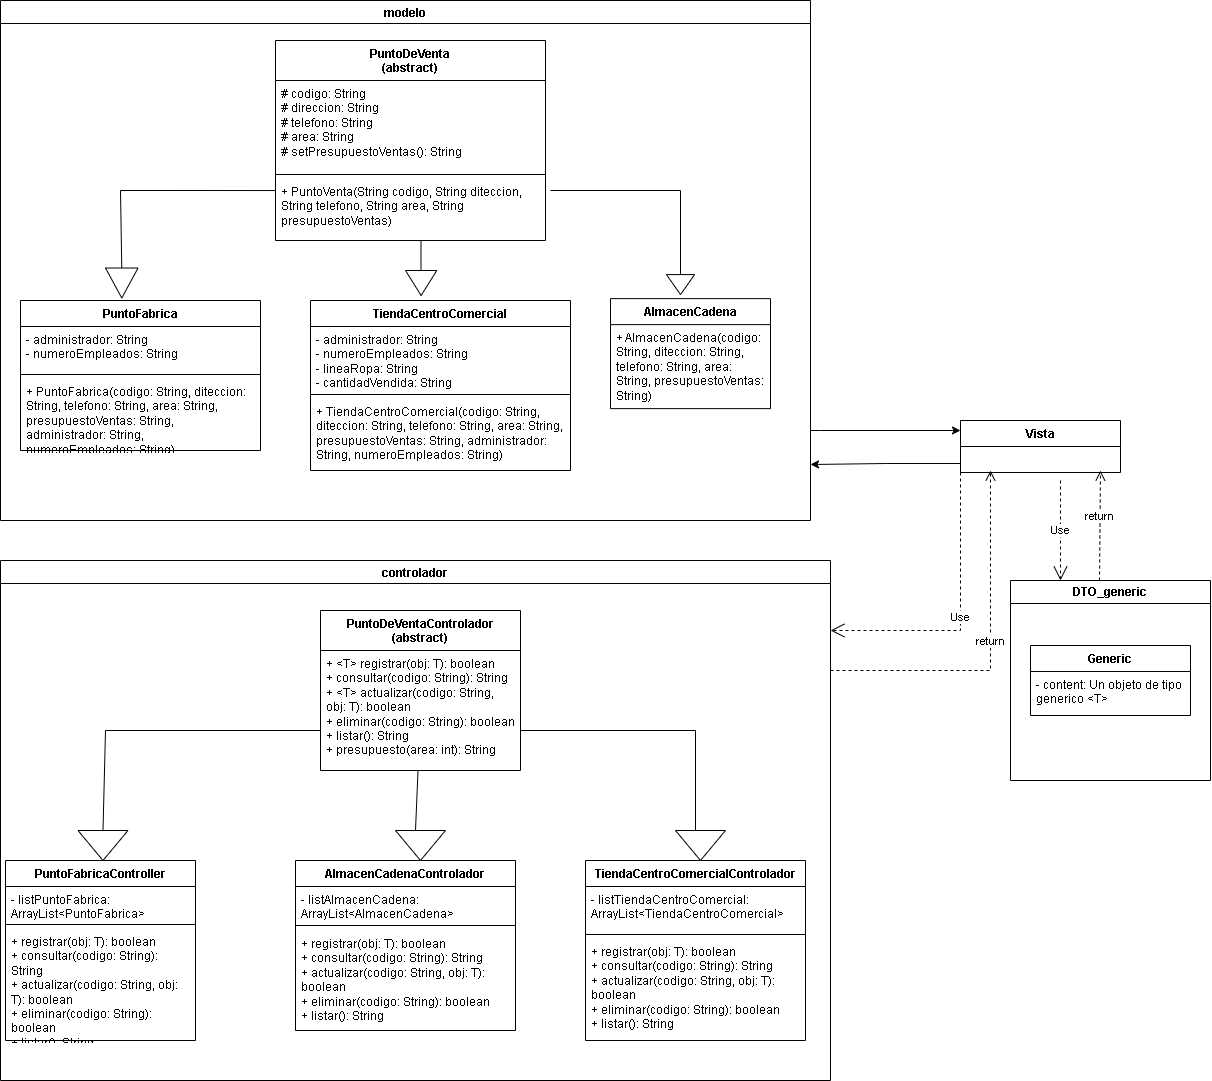

The diagram above was exported from draw.io. Its source (the exported page's mxGraphModel, read from the mxfile embedded in the PNG):
<mxGraphModel dx="1678" dy="1050" grid="1" gridSize="10" guides="1" tooltips="1" connect="1" arrows="1" fold="1" page="1" pageScale="1" pageWidth="827" pageHeight="1169" math="0" shadow="0">
  <root>
    <mxCell id="0" />
    <mxCell id="1" parent="0" />
    <mxCell id="iMsb4uUGbcwTjFAvWGnZ-9" value="TiendaCentroComercial" style="swimlane;fontStyle=1;align=center;verticalAlign=top;childLayout=stackLayout;horizontal=1;startSize=26;horizontalStack=0;resizeParent=1;resizeParentMax=0;resizeLast=0;collapsible=1;marginBottom=0;whiteSpace=wrap;html=1;" parent="1" vertex="1">
      <mxGeometry x="330" y="350" width="260" height="170" as="geometry" />
    </mxCell>
    <mxCell id="iMsb4uUGbcwTjFAvWGnZ-10" value="&lt;div&gt;- administrador: String&lt;/div&gt;&lt;div&gt;- numeroEmpleados: String&lt;/div&gt;&lt;div&gt;-&amp;nbsp;lineaRopa: String&lt;/div&gt;&lt;div&gt;-&amp;nbsp;cantidadVendida: String&lt;/div&gt;" style="text;strokeColor=none;fillColor=none;align=left;verticalAlign=top;spacingLeft=4;spacingRight=4;overflow=hidden;rotatable=0;points=[[0,0.5],[1,0.5]];portConstraint=eastwest;whiteSpace=wrap;html=1;" parent="iMsb4uUGbcwTjFAvWGnZ-9" vertex="1">
      <mxGeometry y="26" width="260" height="64" as="geometry" />
    </mxCell>
    <mxCell id="iMsb4uUGbcwTjFAvWGnZ-11" value="" style="line;strokeWidth=1;fillColor=none;align=left;verticalAlign=middle;spacingTop=-1;spacingLeft=3;spacingRight=3;rotatable=0;labelPosition=right;points=[];portConstraint=eastwest;strokeColor=inherit;" parent="iMsb4uUGbcwTjFAvWGnZ-9" vertex="1">
      <mxGeometry y="90" width="260" height="8" as="geometry" />
    </mxCell>
    <mxCell id="iMsb4uUGbcwTjFAvWGnZ-12" value="&lt;div&gt;+&amp;nbsp;TiendaCentroComercial(codigo: String, diteccion: String, telefono: String, area: String, presupuestoVentas: String, administrador: String, numeroEmpleados: String)&lt;/div&gt;" style="text;strokeColor=none;fillColor=none;align=left;verticalAlign=top;spacingLeft=4;spacingRight=4;overflow=hidden;rotatable=0;points=[[0,0.5],[1,0.5]];portConstraint=eastwest;whiteSpace=wrap;html=1;" parent="iMsb4uUGbcwTjFAvWGnZ-9" vertex="1">
      <mxGeometry y="98" width="260" height="72" as="geometry" />
    </mxCell>
    <mxCell id="Iq18Ngz6vmE_60LZdRIo-4" value="PuntoDeVenta&lt;div&gt;(abstract)&lt;/div&gt;" style="swimlane;fontStyle=1;align=center;verticalAlign=top;childLayout=stackLayout;horizontal=1;startSize=40;horizontalStack=0;resizeParent=1;resizeParentMax=0;resizeLast=0;collapsible=1;marginBottom=0;whiteSpace=wrap;html=1;" vertex="1" parent="1">
      <mxGeometry x="295" y="90" width="270" height="200" as="geometry" />
    </mxCell>
    <mxCell id="Iq18Ngz6vmE_60LZdRIo-5" value="# codigo: String&lt;div&gt;# direccion: String&lt;/div&gt;&lt;div&gt;# telefono: String&lt;/div&gt;&lt;div&gt;# area: String&lt;/div&gt;&lt;div&gt;# setPresupuestoVentas(): String&lt;/div&gt;" style="text;strokeColor=none;fillColor=none;align=left;verticalAlign=top;spacingLeft=4;spacingRight=4;overflow=hidden;rotatable=0;points=[[0,0.5],[1,0.5]];portConstraint=eastwest;whiteSpace=wrap;html=1;" vertex="1" parent="Iq18Ngz6vmE_60LZdRIo-4">
      <mxGeometry y="40" width="270" height="90" as="geometry" />
    </mxCell>
    <mxCell id="Iq18Ngz6vmE_60LZdRIo-6" value="" style="line;strokeWidth=1;fillColor=none;align=left;verticalAlign=middle;spacingTop=-1;spacingLeft=3;spacingRight=3;rotatable=0;labelPosition=right;points=[];portConstraint=eastwest;strokeColor=inherit;" vertex="1" parent="Iq18Ngz6vmE_60LZdRIo-4">
      <mxGeometry y="130" width="270" height="8" as="geometry" />
    </mxCell>
    <mxCell id="Iq18Ngz6vmE_60LZdRIo-7" value="+ PuntoVenta(String codigo, String diteccion, String telefono, String area, String presupuestoVentas)" style="text;strokeColor=none;fillColor=none;align=left;verticalAlign=top;spacingLeft=4;spacingRight=4;overflow=hidden;rotatable=0;points=[[0,0.5],[1,0.5]];portConstraint=eastwest;whiteSpace=wrap;html=1;" vertex="1" parent="Iq18Ngz6vmE_60LZdRIo-4">
      <mxGeometry y="138" width="270" height="62" as="geometry" />
    </mxCell>
    <mxCell id="Iq18Ngz6vmE_60LZdRIo-12" value="PuntoFabrica" style="swimlane;fontStyle=1;align=center;verticalAlign=top;childLayout=stackLayout;horizontal=1;startSize=26;horizontalStack=0;resizeParent=1;resizeParentMax=0;resizeLast=0;collapsible=1;marginBottom=0;whiteSpace=wrap;html=1;" vertex="1" parent="1">
      <mxGeometry x="40" y="350" width="240" height="150" as="geometry" />
    </mxCell>
    <mxCell id="Iq18Ngz6vmE_60LZdRIo-13" value="-&amp;nbsp;administrador: String&lt;div&gt;-&amp;nbsp;numeroEmpleados: String&lt;/div&gt;" style="text;strokeColor=none;fillColor=none;align=left;verticalAlign=top;spacingLeft=4;spacingRight=4;overflow=hidden;rotatable=0;points=[[0,0.5],[1,0.5]];portConstraint=eastwest;whiteSpace=wrap;html=1;" vertex="1" parent="Iq18Ngz6vmE_60LZdRIo-12">
      <mxGeometry y="26" width="240" height="44" as="geometry" />
    </mxCell>
    <mxCell id="Iq18Ngz6vmE_60LZdRIo-14" value="" style="line;strokeWidth=1;fillColor=none;align=left;verticalAlign=middle;spacingTop=-1;spacingLeft=3;spacingRight=3;rotatable=0;labelPosition=right;points=[];portConstraint=eastwest;strokeColor=inherit;" vertex="1" parent="Iq18Ngz6vmE_60LZdRIo-12">
      <mxGeometry y="70" width="240" height="8" as="geometry" />
    </mxCell>
    <mxCell id="Iq18Ngz6vmE_60LZdRIo-15" value="&lt;div&gt;+&amp;nbsp;PuntoFabrica(codigo: String, diteccion: String, telefono: String, area: String, presupuestoVentas: String, administrador: String, numeroEmpleados: String)&lt;/div&gt;" style="text;strokeColor=none;fillColor=none;align=left;verticalAlign=top;spacingLeft=4;spacingRight=4;overflow=hidden;rotatable=0;points=[[0,0.5],[1,0.5]];portConstraint=eastwest;whiteSpace=wrap;html=1;" vertex="1" parent="Iq18Ngz6vmE_60LZdRIo-12">
      <mxGeometry y="78" width="240" height="72" as="geometry" />
    </mxCell>
    <mxCell id="Iq18Ngz6vmE_60LZdRIo-20" value="AlmacenCadenaControlador" style="swimlane;fontStyle=1;align=center;verticalAlign=top;childLayout=stackLayout;horizontal=1;startSize=26;horizontalStack=0;resizeParent=1;resizeParentMax=0;resizeLast=0;collapsible=1;marginBottom=0;whiteSpace=wrap;html=1;" vertex="1" parent="1">
      <mxGeometry x="315" y="910" width="220" height="170" as="geometry" />
    </mxCell>
    <mxCell id="Iq18Ngz6vmE_60LZdRIo-21" value="-&amp;nbsp;listAlmacenCadena: ArrayList&amp;lt;AlmacenCadena&amp;gt;" style="text;strokeColor=none;fillColor=none;align=left;verticalAlign=top;spacingLeft=4;spacingRight=4;overflow=hidden;rotatable=0;points=[[0,0.5],[1,0.5]];portConstraint=eastwest;whiteSpace=wrap;html=1;" vertex="1" parent="Iq18Ngz6vmE_60LZdRIo-20">
      <mxGeometry y="26" width="220" height="34" as="geometry" />
    </mxCell>
    <mxCell id="Iq18Ngz6vmE_60LZdRIo-22" value="" style="line;strokeWidth=1;fillColor=none;align=left;verticalAlign=middle;spacingTop=-1;spacingLeft=3;spacingRight=3;rotatable=0;labelPosition=right;points=[];portConstraint=eastwest;strokeColor=inherit;" vertex="1" parent="Iq18Ngz6vmE_60LZdRIo-20">
      <mxGeometry y="60" width="220" height="10" as="geometry" />
    </mxCell>
    <mxCell id="Iq18Ngz6vmE_60LZdRIo-23" value="+&amp;nbsp;registrar(obj: T): boolean&lt;div&gt;+&amp;nbsp;consultar(codigo: String): String&lt;/div&gt;&lt;div&gt;+&amp;nbsp;actualizar(codigo: String, obj: T): boolean&lt;/div&gt;&lt;div&gt;+&amp;nbsp;eliminar(codigo: String): boolean&lt;/div&gt;&lt;div&gt;+&amp;nbsp;listar(): String&lt;/div&gt;" style="text;strokeColor=none;fillColor=none;align=left;verticalAlign=top;spacingLeft=4;spacingRight=4;overflow=hidden;rotatable=0;points=[[0,0.5],[1,0.5]];portConstraint=eastwest;whiteSpace=wrap;html=1;" vertex="1" parent="Iq18Ngz6vmE_60LZdRIo-20">
      <mxGeometry y="70" width="220" height="100" as="geometry" />
    </mxCell>
    <mxCell id="Iq18Ngz6vmE_60LZdRIo-28" value="TiendaCentroComercialControlador" style="swimlane;fontStyle=1;align=center;verticalAlign=top;childLayout=stackLayout;horizontal=1;startSize=26;horizontalStack=0;resizeParent=1;resizeParentMax=0;resizeLast=0;collapsible=1;marginBottom=0;whiteSpace=wrap;html=1;" vertex="1" parent="1">
      <mxGeometry x="605" y="910" width="220" height="180" as="geometry" />
    </mxCell>
    <mxCell id="Iq18Ngz6vmE_60LZdRIo-29" value="-&amp;nbsp;listTiendaCentroComercial: ArrayList&amp;lt;TiendaCentroComercial&amp;gt;" style="text;strokeColor=none;fillColor=none;align=left;verticalAlign=top;spacingLeft=4;spacingRight=4;overflow=hidden;rotatable=0;points=[[0,0.5],[1,0.5]];portConstraint=eastwest;whiteSpace=wrap;html=1;" vertex="1" parent="Iq18Ngz6vmE_60LZdRIo-28">
      <mxGeometry y="26" width="220" height="44" as="geometry" />
    </mxCell>
    <mxCell id="Iq18Ngz6vmE_60LZdRIo-30" value="" style="line;strokeWidth=1;fillColor=none;align=left;verticalAlign=middle;spacingTop=-1;spacingLeft=3;spacingRight=3;rotatable=0;labelPosition=right;points=[];portConstraint=eastwest;strokeColor=inherit;" vertex="1" parent="Iq18Ngz6vmE_60LZdRIo-28">
      <mxGeometry y="70" width="220" height="8" as="geometry" />
    </mxCell>
    <mxCell id="Iq18Ngz6vmE_60LZdRIo-31" value="+&amp;nbsp;registrar(obj: T): boolean&lt;div&gt;+&amp;nbsp;consultar(codigo: String): String&lt;/div&gt;&lt;div&gt;+&amp;nbsp;actualizar(codigo: String, obj: T): boolean&lt;/div&gt;&lt;div&gt;+&amp;nbsp;eliminar(codigo: String): boolean&lt;/div&gt;&lt;div&gt;+&amp;nbsp;listar(): String&lt;/div&gt;" style="text;strokeColor=none;fillColor=none;align=left;verticalAlign=top;spacingLeft=4;spacingRight=4;overflow=hidden;rotatable=0;points=[[0,0.5],[1,0.5]];portConstraint=eastwest;whiteSpace=wrap;html=1;" vertex="1" parent="Iq18Ngz6vmE_60LZdRIo-28">
      <mxGeometry y="78" width="220" height="102" as="geometry" />
    </mxCell>
    <mxCell id="Iq18Ngz6vmE_60LZdRIo-32" value="PuntoFabricaController" style="swimlane;fontStyle=1;align=center;verticalAlign=top;childLayout=stackLayout;horizontal=1;startSize=26;horizontalStack=0;resizeParent=1;resizeParentMax=0;resizeLast=0;collapsible=1;marginBottom=0;whiteSpace=wrap;html=1;" vertex="1" parent="1">
      <mxGeometry x="25" y="910" width="190" height="180" as="geometry" />
    </mxCell>
    <mxCell id="Iq18Ngz6vmE_60LZdRIo-33" value="-&amp;nbsp;listPuntoFabrica: ArrayList&amp;lt;PuntoFabrica&amp;gt;" style="text;strokeColor=none;fillColor=none;align=left;verticalAlign=top;spacingLeft=4;spacingRight=4;overflow=hidden;rotatable=0;points=[[0,0.5],[1,0.5]];portConstraint=eastwest;whiteSpace=wrap;html=1;" vertex="1" parent="Iq18Ngz6vmE_60LZdRIo-32">
      <mxGeometry y="26" width="190" height="34" as="geometry" />
    </mxCell>
    <mxCell id="Iq18Ngz6vmE_60LZdRIo-34" value="" style="line;strokeWidth=1;fillColor=none;align=left;verticalAlign=middle;spacingTop=-1;spacingLeft=3;spacingRight=3;rotatable=0;labelPosition=right;points=[];portConstraint=eastwest;strokeColor=inherit;" vertex="1" parent="Iq18Ngz6vmE_60LZdRIo-32">
      <mxGeometry y="60" width="190" height="8" as="geometry" />
    </mxCell>
    <mxCell id="Iq18Ngz6vmE_60LZdRIo-35" value="+&amp;nbsp;registrar(obj: T): boolean&lt;div&gt;+&amp;nbsp;consultar(codigo: String): String&lt;/div&gt;&lt;div&gt;+&amp;nbsp;actualizar(codigo: String, obj: T): boolean&lt;/div&gt;&lt;div&gt;+&amp;nbsp;eliminar(codigo: String): boolean&lt;/div&gt;&lt;div&gt;+&amp;nbsp;listar(): String&lt;/div&gt;" style="text;strokeColor=none;fillColor=none;align=left;verticalAlign=top;spacingLeft=4;spacingRight=4;overflow=hidden;rotatable=0;points=[[0,0.5],[1,0.5]];portConstraint=eastwest;whiteSpace=wrap;html=1;" vertex="1" parent="Iq18Ngz6vmE_60LZdRIo-32">
      <mxGeometry y="68" width="190" height="112" as="geometry" />
    </mxCell>
    <mxCell id="Iq18Ngz6vmE_60LZdRIo-38" value="modelo" style="swimlane;" vertex="1" parent="1">
      <mxGeometry x="20" y="50" width="810" height="520" as="geometry" />
    </mxCell>
    <mxCell id="Iq18Ngz6vmE_60LZdRIo-41" value="" style="triangle;whiteSpace=wrap;html=1;rotation=90;" vertex="1" parent="Iq18Ngz6vmE_60LZdRIo-38">
      <mxGeometry x="408.13" y="266.88" width="25" height="31.25" as="geometry" />
    </mxCell>
    <mxCell id="Iq18Ngz6vmE_60LZdRIo-40" value="" style="endArrow=none;html=1;rounded=0;" edge="1" parent="Iq18Ngz6vmE_60LZdRIo-38">
      <mxGeometry width="50" height="50" relative="1" as="geometry">
        <mxPoint x="420.49" y="270" as="sourcePoint" />
        <mxPoint x="420.49" y="240" as="targetPoint" />
      </mxGeometry>
    </mxCell>
    <mxCell id="Iq18Ngz6vmE_60LZdRIo-43" value="" style="triangle;whiteSpace=wrap;html=1;rotation=90;" vertex="1" parent="Iq18Ngz6vmE_60LZdRIo-38">
      <mxGeometry x="670" y="270" width="20" height="28.13" as="geometry" />
    </mxCell>
    <mxCell id="Iq18Ngz6vmE_60LZdRIo-8" value="AlmacenCadena" style="swimlane;fontStyle=1;align=center;verticalAlign=top;childLayout=stackLayout;horizontal=1;startSize=26;horizontalStack=0;resizeParent=1;resizeParentMax=0;resizeLast=0;collapsible=1;marginBottom=0;whiteSpace=wrap;html=1;" vertex="1" parent="Iq18Ngz6vmE_60LZdRIo-38">
      <mxGeometry x="610" y="298.13" width="160" height="110" as="geometry" />
    </mxCell>
    <mxCell id="Iq18Ngz6vmE_60LZdRIo-9" value="+&amp;nbsp;AlmacenCadena(codigo: String, diteccion: String, telefono: String, area: String, presupuestoVentas: String)&amp;nbsp;" style="text;strokeColor=none;fillColor=none;align=left;verticalAlign=top;spacingLeft=4;spacingRight=4;overflow=hidden;rotatable=0;points=[[0,0.5],[1,0.5]];portConstraint=eastwest;whiteSpace=wrap;html=1;" vertex="1" parent="Iq18Ngz6vmE_60LZdRIo-8">
      <mxGeometry y="26" width="160" height="84" as="geometry" />
    </mxCell>
    <mxCell id="Iq18Ngz6vmE_60LZdRIo-47" value="" style="triangle;whiteSpace=wrap;html=1;rotation=90;" vertex="1" parent="Iq18Ngz6vmE_60LZdRIo-38">
      <mxGeometry x="106.26" y="266.26" width="30" height="32.51" as="geometry" />
    </mxCell>
    <mxCell id="Iq18Ngz6vmE_60LZdRIo-39" value="controlador" style="swimlane;" vertex="1" parent="1">
      <mxGeometry x="20" y="610" width="830" height="520" as="geometry" />
    </mxCell>
    <mxCell id="Iq18Ngz6vmE_60LZdRIo-48" value="" style="endArrow=none;html=1;rounded=0;exitX=0;exitY=0.5;exitDx=0;exitDy=0;" edge="1" parent="Iq18Ngz6vmE_60LZdRIo-39" source="Iq18Ngz6vmE_60LZdRIo-50">
      <mxGeometry width="50" height="50" relative="1" as="geometry">
        <mxPoint x="105" y="260" as="sourcePoint" />
        <mxPoint x="320" y="170" as="targetPoint" />
        <Array as="points">
          <mxPoint x="105" y="170" />
        </Array>
      </mxGeometry>
    </mxCell>
    <mxCell id="Iq18Ngz6vmE_60LZdRIo-50" value="" style="triangle;whiteSpace=wrap;html=1;rotation=90;" vertex="1" parent="Iq18Ngz6vmE_60LZdRIo-39">
      <mxGeometry x="87.5" y="260" width="30" height="50" as="geometry" />
    </mxCell>
    <mxCell id="Iq18Ngz6vmE_60LZdRIo-16" value="PuntoDeVentaControlador&lt;div&gt;(abstract)&lt;/div&gt;" style="swimlane;fontStyle=1;align=center;verticalAlign=top;childLayout=stackLayout;horizontal=1;startSize=40;horizontalStack=0;resizeParent=1;resizeParentMax=0;resizeLast=0;collapsible=1;marginBottom=0;whiteSpace=wrap;html=1;" vertex="1" parent="Iq18Ngz6vmE_60LZdRIo-39">
      <mxGeometry x="320" y="50" width="200" height="160" as="geometry" />
    </mxCell>
    <mxCell id="Iq18Ngz6vmE_60LZdRIo-17" value="+ &amp;lt;T&amp;gt; registrar(obj: T): boolean&lt;div&gt;+ consultar(codigo: String): String&lt;/div&gt;&lt;div&gt;+ &amp;lt;T&amp;gt; actualizar(codigo: String, obj: T): boolean&lt;/div&gt;&lt;div&gt;+&amp;nbsp;eliminar(codigo: String): boolean&lt;/div&gt;&lt;div&gt;+&amp;nbsp;listar(): String&lt;/div&gt;&lt;div&gt;+&amp;nbsp;presupuesto(area: int): String&lt;/div&gt;" style="text;strokeColor=none;fillColor=none;align=left;verticalAlign=top;spacingLeft=4;spacingRight=4;overflow=hidden;rotatable=0;points=[[0,0.5],[1,0.5]];portConstraint=eastwest;whiteSpace=wrap;html=1;" vertex="1" parent="Iq18Ngz6vmE_60LZdRIo-16">
      <mxGeometry y="40" width="200" height="120" as="geometry" />
    </mxCell>
    <mxCell id="Iq18Ngz6vmE_60LZdRIo-53" value="" style="triangle;whiteSpace=wrap;html=1;rotation=90;" vertex="1" parent="Iq18Ngz6vmE_60LZdRIo-39">
      <mxGeometry x="685" y="260" width="30" height="50" as="geometry" />
    </mxCell>
    <mxCell id="Iq18Ngz6vmE_60LZdRIo-55" value="" style="triangle;whiteSpace=wrap;html=1;rotation=90;" vertex="1" parent="Iq18Ngz6vmE_60LZdRIo-39">
      <mxGeometry x="405" y="260" width="30" height="50" as="geometry" />
    </mxCell>
    <mxCell id="Iq18Ngz6vmE_60LZdRIo-42" value="" style="endArrow=none;html=1;rounded=0;exitX=0;exitY=0.5;exitDx=0;exitDy=0;" edge="1" parent="1" source="Iq18Ngz6vmE_60LZdRIo-43">
      <mxGeometry width="50" height="50" relative="1" as="geometry">
        <mxPoint x="700" y="320" as="sourcePoint" />
        <mxPoint x="570" y="240" as="targetPoint" />
        <Array as="points">
          <mxPoint x="700" y="240" />
        </Array>
      </mxGeometry>
    </mxCell>
    <mxCell id="Iq18Ngz6vmE_60LZdRIo-46" value="" style="endArrow=none;html=1;rounded=0;entryX=-0.001;entryY=0.194;entryDx=0;entryDy=0;entryPerimeter=0;exitX=0;exitY=0.5;exitDx=0;exitDy=0;" edge="1" parent="1" source="Iq18Ngz6vmE_60LZdRIo-47" target="Iq18Ngz6vmE_60LZdRIo-7">
      <mxGeometry width="50" height="50" relative="1" as="geometry">
        <mxPoint x="140" y="330" as="sourcePoint" />
        <mxPoint x="290" y="240" as="targetPoint" />
        <Array as="points">
          <mxPoint x="140" y="240" />
        </Array>
      </mxGeometry>
    </mxCell>
    <mxCell id="Iq18Ngz6vmE_60LZdRIo-51" value="" style="endArrow=none;html=1;rounded=0;" edge="1" parent="1">
      <mxGeometry width="50" height="50" relative="1" as="geometry">
        <mxPoint x="540" y="780" as="sourcePoint" />
        <mxPoint x="715" y="880" as="targetPoint" />
        <Array as="points">
          <mxPoint x="715" y="780" />
        </Array>
      </mxGeometry>
    </mxCell>
    <mxCell id="Iq18Ngz6vmE_60LZdRIo-54" value="" style="endArrow=none;html=1;rounded=0;" edge="1" parent="1" source="Iq18Ngz6vmE_60LZdRIo-17">
      <mxGeometry width="50" height="50" relative="1" as="geometry">
        <mxPoint x="510" y="800" as="sourcePoint" />
        <mxPoint x="435" y="880" as="targetPoint" />
      </mxGeometry>
    </mxCell>
    <mxCell id="Iq18Ngz6vmE_60LZdRIo-61" value="Generic" style="swimlane;fontStyle=1;align=center;verticalAlign=top;childLayout=stackLayout;horizontal=1;startSize=26;horizontalStack=0;resizeParent=1;resizeParentMax=0;resizeLast=0;collapsible=1;marginBottom=0;whiteSpace=wrap;html=1;" vertex="1" parent="1">
      <mxGeometry x="1050" y="695" width="160" height="70" as="geometry" />
    </mxCell>
    <mxCell id="Iq18Ngz6vmE_60LZdRIo-62" value="- content: Un objeto de tipo generico &amp;lt;T&amp;gt;" style="text;strokeColor=none;fillColor=none;align=left;verticalAlign=top;spacingLeft=4;spacingRight=4;overflow=hidden;rotatable=0;points=[[0,0.5],[1,0.5]];portConstraint=eastwest;whiteSpace=wrap;html=1;" vertex="1" parent="Iq18Ngz6vmE_60LZdRIo-61">
      <mxGeometry y="26" width="160" height="44" as="geometry" />
    </mxCell>
    <mxCell id="Iq18Ngz6vmE_60LZdRIo-72" value="DTO_generic" style="swimlane;whiteSpace=wrap;html=1;" vertex="1" parent="1">
      <mxGeometry x="1030" y="630" width="200" height="200" as="geometry" />
    </mxCell>
    <mxCell id="Iq18Ngz6vmE_60LZdRIo-81" style="edgeStyle=orthogonalEdgeStyle;rounded=0;orthogonalLoop=1;jettySize=auto;html=1;" edge="1" parent="1" source="Iq18Ngz6vmE_60LZdRIo-77">
      <mxGeometry relative="1" as="geometry">
        <mxPoint x="830" y="513" as="targetPoint" />
        <Array as="points">
          <mxPoint x="906" y="513" />
          <mxPoint x="830" y="514" />
        </Array>
      </mxGeometry>
    </mxCell>
    <mxCell id="Iq18Ngz6vmE_60LZdRIo-77" value="Vista" style="swimlane;fontStyle=1;align=center;verticalAlign=top;childLayout=stackLayout;horizontal=1;startSize=26;horizontalStack=0;resizeParent=1;resizeParentMax=0;resizeLast=0;collapsible=1;marginBottom=0;whiteSpace=wrap;html=1;" vertex="1" parent="1">
      <mxGeometry x="980" y="470" width="160" height="52" as="geometry" />
    </mxCell>
    <mxCell id="Iq18Ngz6vmE_60LZdRIo-82" style="edgeStyle=orthogonalEdgeStyle;rounded=0;orthogonalLoop=1;jettySize=auto;html=1;" edge="1" parent="1">
      <mxGeometry relative="1" as="geometry">
        <mxPoint x="830" y="480" as="sourcePoint" />
        <mxPoint x="980" y="480" as="targetPoint" />
        <Array as="points">
          <mxPoint x="840" y="480" />
        </Array>
      </mxGeometry>
    </mxCell>
    <mxCell id="Iq18Ngz6vmE_60LZdRIo-88" value="Use" style="endArrow=open;endSize=12;dashed=1;html=1;rounded=0;entryX=0.25;entryY=0;entryDx=0;entryDy=0;" edge="1" parent="1" target="Iq18Ngz6vmE_60LZdRIo-72">
      <mxGeometry width="160" relative="1" as="geometry">
        <mxPoint x="1080" y="530" as="sourcePoint" />
        <mxPoint x="850" y="680" as="targetPoint" />
      </mxGeometry>
    </mxCell>
    <mxCell id="Iq18Ngz6vmE_60LZdRIo-89" value="return" style="html=1;verticalAlign=bottom;endArrow=open;dashed=1;endSize=8;curved=0;rounded=0;" edge="1" parent="1">
      <mxGeometry relative="1" as="geometry">
        <mxPoint x="1119" y="630" as="sourcePoint" />
        <mxPoint x="1120" y="520" as="targetPoint" />
      </mxGeometry>
    </mxCell>
    <mxCell id="Iq18Ngz6vmE_60LZdRIo-90" value="Use" style="endArrow=open;endSize=12;dashed=1;html=1;rounded=0;exitX=0;exitY=1;exitDx=0;exitDy=0;" edge="1" parent="1" source="Iq18Ngz6vmE_60LZdRIo-77">
      <mxGeometry width="160" relative="1" as="geometry">
        <mxPoint x="640" y="720" as="sourcePoint" />
        <mxPoint x="850" y="680" as="targetPoint" />
        <Array as="points">
          <mxPoint x="980" y="680" />
        </Array>
      </mxGeometry>
    </mxCell>
    <mxCell id="Iq18Ngz6vmE_60LZdRIo-91" value="return" style="html=1;verticalAlign=bottom;endArrow=open;dashed=1;endSize=8;curved=0;rounded=0;" edge="1" parent="1">
      <mxGeometry relative="1" as="geometry">
        <mxPoint x="850" y="720" as="sourcePoint" />
        <mxPoint x="1010" y="520" as="targetPoint" />
        <Array as="points">
          <mxPoint x="1010" y="720" />
        </Array>
      </mxGeometry>
    </mxCell>
  </root>
</mxGraphModel>